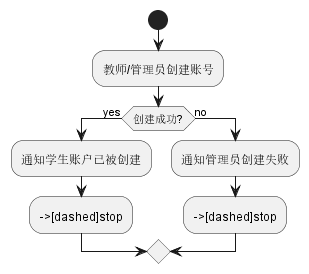

The diagram above was rendered by PlantUML. Its source (embedded in the PNG):
@startuml
start
:教师/管理员创建账号;
if(创建成功?) then (yes)
    :通知学生账户已被创建;
    -->[dashed]stop
else (no)
    :通知管理员创建失败;
    -->[dashed]stop
endif
@enduml